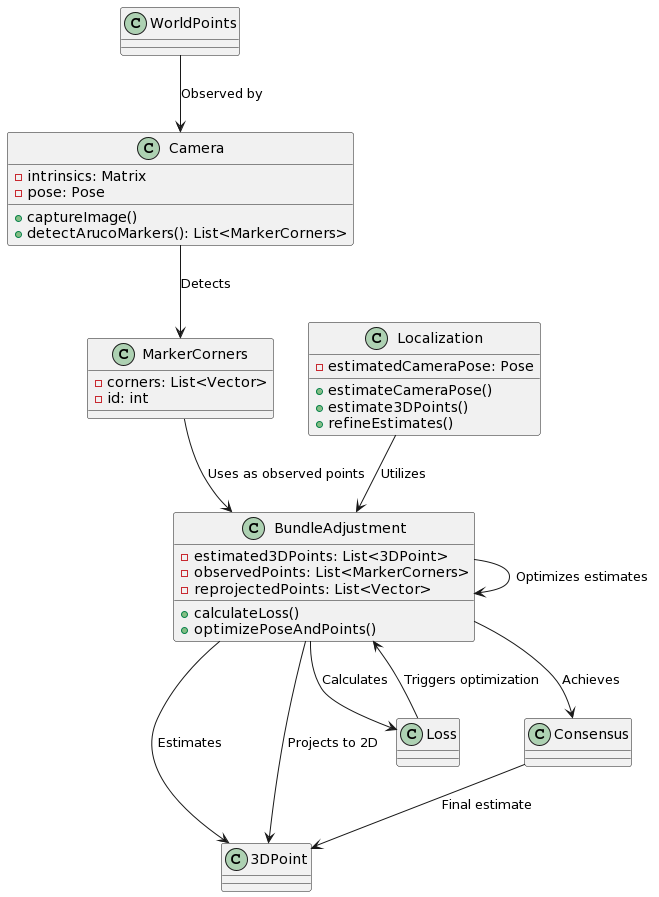

The diagram above was rendered by PlantUML. Its source (embedded in the PNG):
@startuml
class Camera {
    - intrinsics: Matrix
    - pose: Pose
    + captureImage()
    + detectArucoMarkers(): List<MarkerCorners>
}

class MarkerCorners {
    - corners: List<Vector>
    - id: int
}

class BundleAdjustment {
    - estimated3DPoints: List<3DPoint>
    - observedPoints: List<MarkerCorners>
    - reprojectedPoints: List<Vector>
    + calculateLoss()
    + optimizePoseAndPoints()
}

class Localization {
    - estimatedCameraPose: Pose
    + estimateCameraPose()
    + estimate3DPoints()
    + refineEstimates()
}

WorldPoints --> Camera : Observed by
Camera --> MarkerCorners : Detects
MarkerCorners --> BundleAdjustment : Uses as observed points
BundleAdjustment --> 3DPoint : Estimates
BundleAdjustment -> 3DPoint : Projects to 2D
BundleAdjustment --> Loss : Calculates
Loss --> BundleAdjustment : Triggers optimization
BundleAdjustment --> BundleAdjustment : Optimizes estimates
BundleAdjustment --> Consensus : Achieves
Consensus --> 3DPoint : Final estimate
Localization --> BundleAdjustment : Utilizes
@enduml